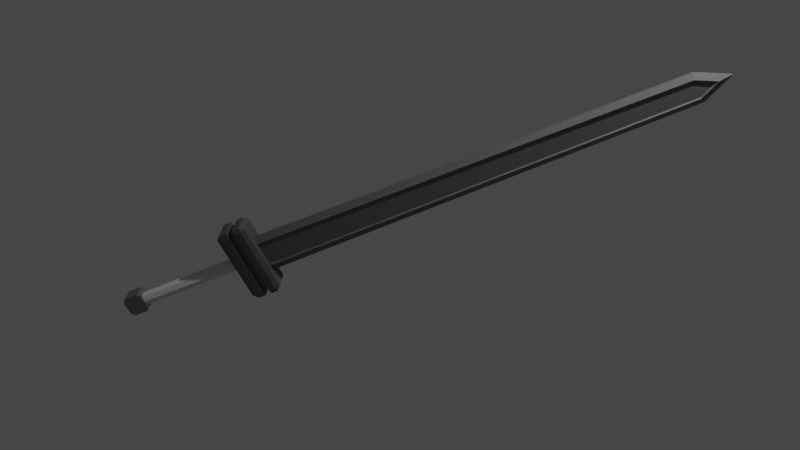 # Source: GutsRaiderBlade.blend  (saved by Blender 3.2.14; exported with 4.5.12 LTS)
import bpy
from mathutils import Matrix  # noqa: F401  (used for matrix-valued properties, if any)

bpy.ops.wm.read_factory_settings(use_empty=True)
scene = bpy.context.scene
scene.name = 'Scene'

# ---- collections
col_sceneobjects = bpy.data.collections.new('SceneObjects'); scene.collection.children.link(col_sceneobjects)
col_raiderblade = bpy.data.collections.new('RaiderBlade'); scene.collection.children.link(col_raiderblade)
col_references = bpy.data.collections.new('References'); scene.collection.children.link(col_references)
col_references.hide_render = True

# ---- materials (node trees are filled in below, after node groups)
mat_material = bpy.data.materials.new('Material')
mat_material.alpha_threshold = 0.0
mat_material.use_transparent_shadow = False
mat_material.line_color = (0.0, 0.0, 0.0, 1.0)
mat_blade = bpy.data.materials.new('Blade')
mat_blade.use_transparent_shadow = False
mat_edge = bpy.data.materials.new('Edge')
mat_edge.use_transparent_shadow = False
mat_guard = bpy.data.materials.new('Guard')
mat_guard.use_transparent_shadow = False
mat_pommel = bpy.data.materials.new('Pommel')
mat_pommel.use_transparent_shadow = False
mat_handle = bpy.data.materials.new('Handle')
mat_handle.use_transparent_shadow = False

# ---- node groups
ng_auto_smooth = bpy.data.node_groups.new('Auto Smooth', 'GeometryNodeTree')
_s = ng_auto_smooth.interface.new_socket(name='Geometry', in_out='OUTPUT', socket_type='NodeSocketGeometry')
_s = ng_auto_smooth.interface.new_socket(name='Geometry', in_out='INPUT', socket_type='NodeSocketGeometry')
_s = ng_auto_smooth.interface.new_socket(name='Angle', in_out='INPUT', socket_type='NodeSocketFloat')
_s.subtype = 'ANGLE'
_s.min_value = 0.0
_s.max_value = 3.142
ng_auto_smooth.is_modifier = True
_N = ng_auto_smooth.nodes; _L = ng_auto_smooth.links
n0 = _N.new('NodeGroupOutput'); n0.name = 'Group Output'; n0.location = (480, -100)
n1 = _N.new('NodeGroupInput'); n1.name = 'Group Input'; n1.location = (-420, -300)
n2 = _N.new('NodeGroupInput'); n2.name = 'Group Input.001'; n2.location = (-60, -100)
n3 = _N.new('GeometryNodeSetShadeSmooth'); n3.name = 'Set Shade Smooth'; n3.location = (120, -100)
n3.domain = 'EDGE'
n4 = _N.new('GeometryNodeSetShadeSmooth'); n4.name = 'Set Shade Smooth.001'; n4.location = (300, -100)
n5 = _N.new('GeometryNodeInputMeshEdgeAngle'); n5.name = 'Edge Angle'; n5.location = (-420, -220)
n6 = _N.new('GeometryNodeInputEdgeSmooth'); n6.name = 'Is Edge Smooth'; n6.location = (-60, -160)
n7 = _N.new('GeometryNodeInputShadeSmooth'); n7.name = 'Is Face Smooth'; n7.location = (-240, -340)
n8 = _N.new('FunctionNodeBooleanMath'); n8.name = 'Boolean Math'; n8.location = (-60, -220)
n9 = _N.new('FunctionNodeCompare'); n9.name = 'Compare'; n9.location = (-240, -180)
n9.operation = 'LESS_EQUAL'
_L.new(n5.outputs[0], n9.inputs[0])
_L.new(n4.outputs[0], n0.inputs[0])
_L.new(n1.outputs[1], n9.inputs[1])
_L.new(n9.outputs[0], n8.inputs[0])
_L.new(n7.outputs[0], n8.inputs[1])
_L.new(n2.outputs[0], n3.inputs[0])
_L.new(n6.outputs[0], n3.inputs[1])
_L.new(n3.outputs[0], n4.inputs[0])
_L.new(n8.outputs[0], n3.inputs[2])
n0.is_active_output = True

# ---- material node trees
mat_material.use_nodes = True; mat_material.node_tree.nodes.clear()
_N = mat_material.node_tree.nodes; _L = mat_material.node_tree.links
n0 = _N.new('ShaderNodeOutputMaterial'); n0.name = 'Material Output'; n0.location = (300, 300)
n1 = _N.new('ShaderNodeBsdfPrincipled'); n1.name = 'Principled BSDF'; n1.location = (10, 300)
n1.distribution = 'GGX'
n1.subsurface_method = 'RANDOM_WALK_SKIN'
n1.inputs[2].default_value = 0.4
n1.inputs[3].default_value = 1.45
n1.inputs[27].default_value = (0.0, 0.0, 0.0, 1.0)
n1.inputs[28].default_value = 1.0
_L.new(n1.outputs[0], n0.inputs[0])
n0.is_active_output = True
mat_blade.use_nodes = True; mat_blade.node_tree.nodes.clear()
_N = mat_blade.node_tree.nodes; _L = mat_blade.node_tree.links
n0 = _N.new('ShaderNodeBsdfPrincipled'); n0.name = 'Principled BSDF'; n0.location = (10, 300)
n0.distribution = 'GGX'
n0.subsurface_method = 'RANDOM_WALK_SKIN'
n0.inputs[0].default_value = (0.17, 0.17, 0.17, 1.0)
n0.inputs[1].default_value = 0.422
n0.inputs[2].default_value = 0.6927
n0.inputs[3].default_value = 1.45
n0.inputs[27].default_value = (0.0, 0.0, 0.0, 1.0)
n0.inputs[28].default_value = 1.0
n1 = _N.new('ShaderNodeOutputMaterial'); n1.name = 'Material Output'; n1.location = (300, 300)
_L.new(n0.outputs[0], n1.inputs[0])
n1.is_active_output = True
mat_edge.use_nodes = True; mat_edge.node_tree.nodes.clear()
_N = mat_edge.node_tree.nodes; _L = mat_edge.node_tree.links
n0 = _N.new('ShaderNodeBsdfPrincipled'); n0.name = 'Principled BSDF'; n0.location = (10, 300)
n0.distribution = 'GGX'
n0.subsurface_method = 'RANDOM_WALK_SKIN'
n0.inputs[0].default_value = (0.4487, 0.4487, 0.4487, 1.0)
n0.inputs[1].default_value = 0.6697
n0.inputs[3].default_value = 1.45
n0.inputs[27].default_value = (0.0, 0.0, 0.0, 1.0)
n0.inputs[28].default_value = 1.0
n1 = _N.new('ShaderNodeOutputMaterial'); n1.name = 'Material Output'; n1.location = (300, 300)
_L.new(n0.outputs[0], n1.inputs[0])
n1.is_active_output = True
mat_guard.use_nodes = True; mat_guard.node_tree.nodes.clear()
_N = mat_guard.node_tree.nodes; _L = mat_guard.node_tree.links
n0 = _N.new('ShaderNodeBsdfPrincipled'); n0.name = 'Principled BSDF'; n0.location = (10, 300)
n0.distribution = 'GGX'
n0.subsurface_method = 'RANDOM_WALK_SKIN'
n0.inputs[0].default_value = (0.1088, 0.1088, 0.1088, 1.0)
n0.inputs[1].default_value = 0.3578
n0.inputs[3].default_value = 1.45
n0.inputs[27].default_value = (0.0, 0.0, 0.0, 1.0)
n0.inputs[28].default_value = 1.0
n1 = _N.new('ShaderNodeOutputMaterial'); n1.name = 'Material Output'; n1.location = (300, 300)
_L.new(n0.outputs[0], n1.inputs[0])
n1.is_active_output = True
mat_pommel.use_nodes = True; mat_pommel.node_tree.nodes.clear()
_N = mat_pommel.node_tree.nodes; _L = mat_pommel.node_tree.links
n0 = _N.new('ShaderNodeBsdfPrincipled'); n0.name = 'Principled BSDF'; n0.location = (10, 300)
n0.distribution = 'GGX'
n0.subsurface_method = 'RANDOM_WALK_SKIN'
n0.inputs[0].default_value = (0.2215, 0.2215, 0.2215, 1.0)
n0.inputs[1].default_value = 0.5872
n0.inputs[3].default_value = 1.45
n0.inputs[27].default_value = (0.0, 0.0, 0.0, 1.0)
n0.inputs[28].default_value = 1.0
n1 = _N.new('ShaderNodeOutputMaterial'); n1.name = 'Material Output'; n1.location = (300, 300)
_L.new(n0.outputs[0], n1.inputs[0])
n1.is_active_output = True
mat_handle.use_nodes = True; mat_handle.node_tree.nodes.clear()
_N = mat_handle.node_tree.nodes; _L = mat_handle.node_tree.links
n0 = _N.new('ShaderNodeBsdfPrincipled'); n0.name = 'Principled BSDF'; n0.location = (10, 300)
n0.distribution = 'GGX'
n0.subsurface_method = 'RANDOM_WALK_SKIN'
n0.inputs[0].default_value = (0.6926, 0.6926, 0.6926, 1.0)
n0.inputs[2].default_value = 0.7202
n0.inputs[3].default_value = 1.45
n0.inputs[27].default_value = (0.0, 0.0, 0.0, 1.0)
n0.inputs[28].default_value = 1.0
n1 = _N.new('ShaderNodeOutputMaterial'); n1.name = 'Material Output'; n1.location = (300, 300)
_L.new(n0.outputs[0], n1.inputs[0])
n1.is_active_output = True

# ---- world
world_world = bpy.data.worlds.new('World'); scene.world = world_world
world_world.use_nodes = True; world_world.node_tree.nodes.clear()
_N = world_world.node_tree.nodes; _L = world_world.node_tree.links
n0 = _N.new('ShaderNodeOutputWorld'); n0.name = 'World Output'; n0.location = (300, 300)
n1 = _N.new('ShaderNodeBackground'); n1.name = 'Background'; n1.location = (10, 300)
n1.inputs[0].default_value = (0.05088, 0.05088, 0.05088, 1.0)
_L.new(n1.outputs[0], n0.inputs[0])
n0.is_active_output = True
world_world.color = (0.05088, 0.05088, 0.05088)
world_world.use_sun_shadow = False
world_world.sun_shadow_jitter_overblur = 0.0

# ---- cameras
cam_camera = bpy.data.cameras.new('Camera')
cam_camera.clip_end = 100.0
cam_camera.ortho_scale = 7.314

# ---- lights
light_light = bpy.data.lights.new('Light', 'POINT')
light_light.transmission_factor = 0.0
light_light.energy = 1000.0
light_light.shadow_soft_size = 0.1
light_light.shadow_maximum_resolution = 0.006
light_light.use_absolute_resolution = True
light_spot = bpy.data.lights.new('Spot', 'SPOT')
light_spot.color = (1.0, 0.6621, 0.6899)
light_spot.transmission_factor = 0.0
light_spot.use_custom_distance = True
light_spot.cutoff_distance = 13.55
light_spot.energy = 26.2
light_spot.shadow_maximum_resolution = 0.006
light_spot.use_absolute_resolution = True
light_spot.spot_blend = 0.4336
light_spot.spot_size = 1.698
light_spot_001 = bpy.data.lights.new('Spot.001', 'SPOT')
light_spot_001.color = (1.0, 0.002981, 0.0)
light_spot_001.transmission_factor = 0.0
light_spot_001.use_custom_distance = True
light_spot_001.cutoff_distance = 13.55
light_spot_001.energy = 997.9
light_spot_001.shadow_maximum_resolution = 0.006
light_spot_001.use_absolute_resolution = True
light_spot_001.spot_blend = 0.4336
light_spot_001.spot_size = 1.698

# ---- meshes
me_cube = bpy.data.meshes.new('Cube')
me_cube.from_pydata([(0.1086, 0.04434, 3.881), (0.1528, 0.04434, -1.122), (0.1086, -0.04434, 3.881), (0.1528, -0.04434, -1.122), (-0.1086, 0.04434, 3.881), (-0.1528, 0.04434, -1.122), (-0.1086, -0.04434, 3.881), (-0.1528, -0.04434, -1.122), (-2.511e-09, -0.04434, 4.098), (-2.511e-09, 0.04434, 4.098), (-0.234, 1.105e-09, -1.122), (0.1761, 1.105e-09, 3.898), (-0.1761, 1.105e-09, 3.898), (0.234, 1.105e-09, -1.122), (-2.511e-09, 1.105e-09, 4.253), (-0.45, -0.1136, -1.423), (-0.3972, -0.1136, -1.476), (-0.3972, -0.137, -1.423), (-0.3972, -0.137, -1.172), (-0.3972, -0.1136, -1.119), (-0.45, -0.1136, -1.172), (-0.3972, 0.1136, -1.476), (-0.45, 0.1136, -1.423), (-0.3972, 0.137, -1.423), (-0.45, 0.1136, -1.172), (-0.3972, 0.1136, -1.119), (-0.3972, 0.137, -1.172), (0.3972, -0.1136, -1.476), (0.45, -0.1136, -1.423), (0.3972, -0.137, -1.423), (0.45, -0.1136, -1.172), (0.3972, -0.1136, -1.119), (0.3972, -0.137, -1.172), (0.3972, 0.1136, -1.476), (0.3972, 0.137, -1.423), (0.45, 0.1136, -1.423), (0.3972, 0.137, -1.172), (0.3972, 0.1136, -1.119), (0.45, 0.1136, -1.172), (-0.3972, -0.137, -1.332), (-0.45, -0.1136, -1.332), (-0.45, -0.1136, -1.256), (-0.3972, -0.137, -1.256), (-0.3972, 0.137, -1.256), (-0.45, 0.1136, -1.256), (-0.45, 0.1136, -1.332), (-0.3972, 0.137, -1.332), (0.45, 0.1136, -1.256), (0.3972, 0.137, -1.256), (0.3972, 0.137, -1.332), (0.45, 0.1136, -1.332), (0.3972, -0.137, -1.256), (0.45, -0.1136, -1.256), (0.45, -0.1136, -1.332), (0.3972, -0.137, -1.332), (-0.415, -0.06752, -1.256), (-0.3531, -0.1057, -1.256), (-0.3999, -0.1323, -1.256), (-0.45, -0.1136, -1.256), (-0.415, 0.06752, -1.332), (-0.3531, 0.1057, -1.332), (-0.3999, 0.1323, -1.332), (-0.45, 0.1136, -1.332), (0.3531, 0.1057, -1.332), (0.415, 0.06752, -1.332), (0.45, 0.1136, -1.332), (0.3999, 0.1323, -1.332), (0.415, -0.06752, -1.332), (0.3531, -0.1057, -1.332), (0.3999, -0.1323, -1.332), (0.45, -0.1136, -1.332), (-0.3531, -0.1057, -1.332), (-0.415, -0.06752, -1.332), (-0.45, -0.1136, -1.332), (-0.3999, -0.1323, -1.332), (-0.3531, 0.1057, -1.256), (-0.415, 0.06752, -1.256), (-0.45, 0.1136, -1.256), (-0.3999, 0.1323, -1.256), (0.415, 0.06752, -1.256), (0.3531, 0.1057, -1.256), (0.3999, 0.1323, -1.256), (0.45, 0.1136, -1.256), (0.3531, -0.1057, -1.256), (0.415, -0.06752, -1.256), (0.45, -0.1136, -1.256), (0.3999, -0.1323, -1.256), (-2.511e-09, 0.08, -2.773), (-2.511e-09, 0.08, -1.433), (0.05657, 0.05657, -2.773), (0.05657, 0.05657, -1.433), (0.08, -2.392e-09, -2.773), (0.08, -2.392e-09, -1.433), (0.05657, -0.05657, -2.773), (0.05657, -0.05657, -1.433), (-9.505e-09, -0.08, -2.773), (-9.505e-09, -0.08, -1.433), (-0.05657, -0.05657, -2.773), (-0.05657, -0.05657, -1.433), (-0.08, 2.059e-09, -2.773), (-0.08, 2.059e-09, -1.433), (-0.05657, 0.05657, -2.773), (-0.05657, 0.05657, -1.433), (-0.1208, -0.0859, -2.929), (-0.08333, -0.0859, -2.966), (-0.08333, -0.0859, -2.725), (-0.1208, -0.0859, -2.762), (-0.08333, 0.0859, -2.966), (-0.1208, 0.0859, -2.929), (-0.1208, 0.0859, -2.762), (-0.08333, 0.0859, -2.725), (0.08333, -0.0859, -2.966), (0.1208, -0.0859, -2.929), (0.1208, -0.0859, -2.762), (0.08333, -0.0859, -2.725), (0.1208, 0.0859, -2.929), (0.08333, 0.0859, -2.966), (0.08333, 0.0859, -2.725), (0.1208, 0.0859, -2.762), (-2.511e-09, 0.02934, -1.122), (-0.1375, 0.02934, -1.122), (0.09772, 0.02934, 3.881), (0.1375, 0.02934, -1.122), (-0.1375, -0.02934, -1.122), (-0.09772, -0.02934, 3.881), (0.09772, -0.02934, 3.881), (0.1375, -0.02934, -1.122), (-0.09772, 0.02934, 3.881), (-2.511e-09, -0.02934, 4.07), (-2.511e-09, -0.02934, -1.122), (-2.511e-09, 0.02934, 4.07)], [], [(14, 12, 6, 8), (10, 12, 4, 5), (13, 11, 2, 3), (5, 4, 127, 120), (4, 9, 130, 127), (11, 14, 8, 2), (0, 9, 14, 11), (1, 0, 11, 13), (7, 6, 12, 10), (9, 4, 12, 14), (37, 25, 19, 31), (35, 50, 53, 28), (46, 45, 62, 61), (41, 20, 24, 44), (29, 54, 39, 17), (23, 46, 49, 34), (51, 32, 18, 42), (64, 79, 84, 67), (47, 38, 30, 52), (43, 26, 36, 48), (40, 39, 74, 73), (21, 33, 27, 16), (72, 55, 76, 59), (15, 16, 17), (18, 19, 20), (21, 22, 23), (24, 25, 26), (27, 28, 29), (30, 31, 32), (33, 34, 35), (36, 37, 38), (21, 16, 15, 22), (42, 18, 20, 41), (19, 25, 24, 20), (46, 23, 22, 45), (33, 21, 23, 34), (25, 37, 36, 26), (50, 35, 34, 49), (27, 33, 35, 28), (37, 31, 30, 38), (54, 29, 28, 53), (16, 27, 29, 17), (31, 19, 18, 32), (17, 39, 40, 15), (54, 53, 70, 69), (26, 43, 44, 24), (48, 47, 82, 81), (38, 47, 48, 36), (50, 49, 66, 65), (32, 51, 52, 30), (52, 51, 86, 85), (15, 40, 45, 22), (68, 83, 56, 71), (45, 40, 73, 72, 59, 62), (53, 50, 65, 64, 67, 70), (41, 44, 77, 76, 55, 58), (43, 48, 81, 80, 75, 78), (49, 46, 61, 60, 63, 66), (60, 75, 80, 63), (44, 43, 78, 77), (51, 42, 57, 56, 83, 86), (47, 52, 85, 84, 79, 82), (39, 54, 69, 68, 71, 74), (55, 56, 57, 58), (59, 60, 61, 62), (63, 64, 65, 66), (67, 68, 69, 70), (71, 72, 73, 74), (75, 76, 77, 78), (79, 80, 81, 82), (83, 84, 85, 86), (75, 60, 59, 76), (83, 68, 67, 84), (71, 56, 55, 72), (79, 64, 63, 80), (42, 41, 58, 57), (87, 88, 90, 89), (89, 90, 92, 91), (91, 92, 94, 93), (93, 94, 96, 95), (95, 96, 98, 97), (97, 98, 100, 99), (99, 100, 102, 101), (101, 102, 88, 87), (111, 112, 113, 114, 105, 106, 103, 104), (115, 118, 113, 112), (117, 110, 105, 114), (103, 106, 109, 108), (107, 108, 109, 110, 117, 118, 115, 116), (107, 104, 103, 108), (105, 110, 109, 106), (111, 116, 115, 112), (117, 114, 113, 118), (107, 116, 111, 104), (129, 128, 124, 123), (119, 130, 121, 122), (120, 127, 130, 119), (126, 125, 128, 129), (0, 1, 122, 121), (8, 6, 124, 128), (2, 8, 128, 125), (6, 7, 123, 124), (9, 0, 121, 130), (3, 2, 125, 126)])
me_cube.polygons.foreach_set('material_index', [2, 1, 2, 1, 1, 2, 1, 1, 2, 1, 3, 3, 3, 3, 3, 3, 3, 3, 3, 3, 3, 3, 3, 3, 3, 3, 3, 3, 3, 3, 3, 3, 3, 3, 3, 3, 3, 3, 3, 3, 3, 3, 3, 3, 3, 3, 3, 3, 3, 3, 3, 3, 3, 3, 3, 3, 3, 3, 3, 3, 3, 3, 3, 3, 3, 3, 3, 3, 3, 3, 3, 3, 3, 3, 3, 3, 5, 5, 5, 5, 5, 5, 5, 5, 4, 4, 4, 4, 4, 4, 4, 4, 4, 4, 1, 1, 1, 1, 1, 1, 1, 1, 1, 1])
_uv = me_cube.uv_layers.new(name='UVMap')
_uv.uv.foreach_set('vector', [0.0001333, 0.1384, 0.06611, 0.102, 0.07037, 0.1179, 0.03088, 0.1384, 0.9998, 0.09244, 0.06607, 0.08222, 0.07035, 0.06632, 0.9998, 0.07504, 0.9998, 0.185, 0.06607, 0.1748, 0.07035, 0.1589, 0.9998, 0.1676, 0.9998, 0.07504, 0.07035, 0.06632, 0.07035, 0.06632, 0.9998, 0.07504, 0.07035, 0.06632, 0.03088, 0.04582, 0.03088, 0.04582, 0.07035, 0.06632, 0.06607, 0.1748, 0.0001333, 0.1384, 0.03088, 0.1384, 0.07035, 0.1589, 0.07037, 0.02536, 0.03088, 0.04582, 0.0001333, 0.04581, 0.06611, 0.009454, 0.9999, 0.01754, 0.07037, 0.02536, 0.06611, 0.009454, 0.9998, 0.0001333, 0.9999, 0.1101, 0.07037, 0.1179, 0.06611, 0.102, 0.9998, 0.09271, 0.03088, 0.04582, 0.07035, 0.06632, 0.06607, 0.08222, 0.0001333, 0.04581, 0.5162, 0.215, 0.517, 0.3638, 0.4744, 0.364, 0.4737, 0.2152, 0.2797, 0.2025, 0.2796, 0.1855, 0.3222, 0.1853, 0.3223, 0.2023, 0.3511, 0.2021, 0.3604, 0.1853, 0.3605, 0.1858, 0.3526, 0.2014, 0.4746, 0.3937, 0.4745, 0.378, 0.5171, 0.3778, 0.5171, 0.3935, 0.3334, 0.2167, 0.3509, 0.216, 0.3509, 0.3653, 0.3339, 0.3645, 0.2695, 0.3649, 0.2521, 0.3656, 0.2521, 0.2163, 0.269, 0.2171, 0.4473, 0.215, 0.4629, 0.2157, 0.4634, 0.3636, 0.4473, 0.3643, 0.3727, 0.3769, 0.3825, 0.3591, 0.413, 0.3656, 0.4225, 0.3831, 0.5161, 0.1853, 0.5161, 0.201, 0.4736, 0.2012, 0.4735, 0.1855, 0.5434, 0.3639, 0.5278, 0.3632, 0.5273, 0.2154, 0.5434, 0.2147, 0.4412, 0.1947, 0.447, 0.2101, 0.4458, 0.2094, 0.4411, 0.1952, 0.2806, 0.3653, 0.2798, 0.2165, 0.3223, 0.2163, 0.3232, 0.3651, 0.4254, 0.205, 0.4156, 0.2228, 0.3851, 0.2163, 0.3757, 0.1988, 0.3331, 0.3753, 0.3232, 0.3651, 0.3339, 0.3645, 0.4634, 0.3636, 0.4744, 0.364, 0.4644, 0.3746, 0.2806, 0.3653, 0.2706, 0.3759, 0.2695, 0.3649, 0.5269, 0.374, 0.517, 0.3638, 0.5278, 0.3632, 0.3223, 0.2163, 0.3324, 0.2057, 0.3334, 0.2167, 0.4637, 0.205, 0.4737, 0.2152, 0.4629, 0.2157, 0.2798, 0.2165, 0.269, 0.2171, 0.2699, 0.2063, 0.5273, 0.2154, 0.5162, 0.215, 0.5262, 0.2044, 0.2806, 0.3653, 0.3232, 0.3651, 0.3232, 0.379, 0.2807, 0.3793, 0.4473, 0.3643, 0.4634, 0.3636, 0.4644, 0.3746, 0.4479, 0.3757, 0.4744, 0.364, 0.517, 0.3638, 0.5171, 0.3778, 0.4745, 0.378, 0.2521, 0.3656, 0.2695, 0.3649, 0.2706, 0.3759, 0.2527, 0.3771, 0.2798, 0.2165, 0.2806, 0.3653, 0.2695, 0.3649, 0.269, 0.2171, 0.517, 0.3638, 0.5162, 0.215, 0.5273, 0.2154, 0.5278, 0.3632, 0.2527, 0.2054, 0.2699, 0.2063, 0.269, 0.2171, 0.2521, 0.2163, 0.3223, 0.2163, 0.2798, 0.2165, 0.2797, 0.2025, 0.3223, 0.2023, 0.5162, 0.215, 0.4737, 0.2152, 0.4736, 0.2012, 0.5161, 0.201, 0.3509, 0.216, 0.3334, 0.2167, 0.3324, 0.2057, 0.3502, 0.2045, 0.3232, 0.3651, 0.3223, 0.2163, 0.3334, 0.2167, 0.3339, 0.3645, 0.4737, 0.2152, 0.4744, 0.364, 0.4634, 0.3636, 0.4629, 0.2157, 0.3339, 0.3645, 0.3509, 0.3653, 0.3503, 0.3762, 0.3331, 0.3753, 0.447, 0.3798, 0.4378, 0.3966, 0.4377, 0.3961, 0.4455, 0.3804, 0.5278, 0.3632, 0.5434, 0.3639, 0.5428, 0.3749, 0.5269, 0.374, 0.3793, 0.3498, 0.3824, 0.3528, 0.3823, 0.3529, 0.3793, 0.3503, 0.5262, 0.2044, 0.5427, 0.2032, 0.5434, 0.2147, 0.5273, 0.2154, 0.3569, 0.3871, 0.3511, 0.3717, 0.3523, 0.3724, 0.3571, 0.3867, 0.4629, 0.2157, 0.4473, 0.215, 0.4479, 0.2041, 0.4637, 0.205, 0.4129, 0.3553, 0.4175, 0.3515, 0.4175, 0.3522, 0.413, 0.3553, 0.3232, 0.379, 0.3233, 0.3961, 0.2808, 0.3963, 0.2807, 0.3793, 0.4397, 0.3649, 0.4231, 0.3494, 0.425, 0.2341, 0.4399, 0.2226, 0.3604, 0.1853, 0.4412, 0.1947, 0.4411, 0.1952, 0.4254, 0.205, 0.3757, 0.1988, 0.3605, 0.1858, 0.4378, 0.3966, 0.3569, 0.3871, 0.3571, 0.3867, 0.3727, 0.3769, 0.4225, 0.3831, 0.4377, 0.3961, 0.4157, 0.229, 0.3852, 0.2266, 0.3851, 0.2266, 0.3851, 0.2163, 0.4156, 0.2228, 0.4158, 0.229, 0.3807, 0.2304, 0.3793, 0.3498, 0.3793, 0.3503, 0.3732, 0.3478, 0.3751, 0.2325, 0.3807, 0.2297, 0.3511, 0.3717, 0.3511, 0.2021, 0.3526, 0.2014, 0.3584, 0.2169, 0.3582, 0.3593, 0.3523, 0.3724, 0.3584, 0.2169, 0.3751, 0.2325, 0.3732, 0.3478, 0.3582, 0.3593, 0.3852, 0.2266, 0.3807, 0.2304, 0.3807, 0.2297, 0.3851, 0.2266, 0.4175, 0.3515, 0.4189, 0.2321, 0.4189, 0.2315, 0.425, 0.2341, 0.4231, 0.3494, 0.4175, 0.3522, 0.3824, 0.3528, 0.4129, 0.3553, 0.413, 0.3553, 0.413, 0.3656, 0.3825, 0.3591, 0.3823, 0.3529, 0.447, 0.2101, 0.447, 0.3798, 0.4455, 0.3804, 0.4397, 0.3649, 0.4399, 0.2226, 0.4458, 0.2094, 0.4156, 0.2228, 0.425, 0.2341, 0.4189, 0.2315, 0.4158, 0.229, 0.3757, 0.1988, 0.3584, 0.2169, 0.3526, 0.2014, 0.3605, 0.1858, 0.3582, 0.3593, 0.3727, 0.3769, 0.3571, 0.3867, 0.3523, 0.3724, 0.4225, 0.3831, 0.4397, 0.3649, 0.4455, 0.3804, 0.4377, 0.3961, 0.4399, 0.2226, 0.4254, 0.205, 0.4411, 0.1952, 0.4458, 0.2094, 0.3751, 0.2325, 0.3851, 0.2163, 0.3851, 0.2266, 0.3807, 0.2297, 0.3825, 0.3591, 0.3732, 0.3478, 0.3793, 0.3503, 0.3823, 0.3529, 0.4231, 0.3494, 0.413, 0.3656, 0.413, 0.3553, 0.4175, 0.3522, 0.3751, 0.2325, 0.3584, 0.2169, 0.3757, 0.1988, 0.3851, 0.2163, 0.4231, 0.3494, 0.4397, 0.3649, 0.4225, 0.3831, 0.413, 0.3656, 0.4399, 0.2226, 0.425, 0.2341, 0.4156, 0.2228, 0.4254, 0.205, 0.3825, 0.3591, 0.3727, 0.3769, 0.3582, 0.3593, 0.3732, 0.3478, 0.4189, 0.2321, 0.4157, 0.229, 0.4158, 0.229, 0.4189, 0.2315, 0.0001333, 0.2543, 0.2518, 0.2543, 0.2518, 0.2658, 0.0001333, 0.2658, 0.0001333, 0.2658, 0.2518, 0.2658, 0.2518, 0.2773, 0.0001333, 0.2773, 0.0001335, 0.1853, 0.2518, 0.1853, 0.2518, 0.1968, 0.0001334, 0.1968, 0.0001334, 0.1968, 0.2518, 0.1968, 0.2518, 0.2083, 0.0001333, 0.2083, 0.0001333, 0.2083, 0.2518, 0.2083, 0.2518, 0.2198, 0.0001333, 0.2198, 0.0001333, 0.2198, 0.2518, 0.2198, 0.2518, 0.2313, 0.0001333, 0.2313, 0.0001333, 0.2313, 0.2518, 0.2313, 0.2518, 0.2428, 0.0001333, 0.2428, 0.0001333, 0.2428, 0.2518, 0.2428, 0.2518, 0.2543, 0.0001333, 0.2543, 0.03847, 0.2776, 0.04551, 0.2846, 0.04551, 0.3159, 0.03847, 0.3229, 0.007169, 0.3229, 0.0001333, 0.3159, 0.0001333, 0.2846, 0.007169, 0.2776, 0.07972, 0.3537, 0.04842, 0.3537, 0.04842, 0.3229, 0.07972, 0.3229, 0.03847, 0.3537, 0.007169, 0.3537, 0.007169, 0.3229, 0.03847, 0.3229, 0.1309, 0.3229, 0.1622, 0.3229, 0.1622, 0.3537, 0.1309, 0.3537, 0.007169, 0.399, 0.0001333, 0.392, 0.0001333, 0.3607, 0.007169, 0.3537, 0.03847, 0.3537, 0.04551, 0.3607, 0.04551, 0.392, 0.03847, 0.399, 0.121, 0.3537, 0.121, 0.3229, 0.1309, 0.3229, 0.1309, 0.3537, 0.1722, 0.3229, 0.1722, 0.3537, 0.1622, 0.3537, 0.1622, 0.3229, 0.08967, 0.3229, 0.08967, 0.3537, 0.07972, 0.3537, 0.07972, 0.3229, 0.03847, 0.3537, 0.03847, 0.3229, 0.04842, 0.3229, 0.04842, 0.3537, 0.121, 0.3537, 0.08967, 0.3537, 0.08967, 0.3229, 0.121, 0.3229, 0.9999, 0.1389, 0.03088, 0.1384, 0.07037, 0.1179, 0.9999, 0.1101, 0.9999, 0.04629, 0.03088, 0.04582, 0.07037, 0.02536, 0.9999, 0.01754, 0.9998, 0.07504, 0.07035, 0.06632, 0.03088, 0.04582, 0.9999, 0.04629, 0.9998, 0.1676, 0.07035, 0.1589, 0.03088, 0.1384, 0.9999, 0.1389, 0.07037, 0.02536, 0.9999, 0.01754, 0.9999, 0.01754, 0.07037, 0.02536, 0.03088, 0.1384, 0.07037, 0.1179, 0.07037, 0.1179, 0.03088, 0.1384, 0.07035, 0.1589, 0.03088, 0.1384, 0.03088, 0.1384, 0.07035, 0.1589, 0.07037, 0.1179, 0.9999, 0.1101, 0.9999, 0.1101, 0.07037, 0.1179, 0.03088, 0.04582, 0.07037, 0.02536, 0.07037, 0.02536, 0.03088, 0.04582, 0.9998, 0.1676, 0.07035, 0.1589, 0.07035, 0.1589, 0.9998, 0.1676])
me_cube.materials.append(mat_material)
me_cube.materials.append(mat_blade)
me_cube.materials.append(mat_edge)
me_cube.materials.append(mat_guard)
me_cube.materials.append(mat_pommel)
me_cube.materials.append(mat_handle)
me_cube.use_mirror_vertex_groups = False
me_cube.update()

# ---- objects
ob_light = bpy.data.objects.new('Light', light_light)
ob_camera = bpy.data.objects.new('Camera', cam_camera)
ob_spot = bpy.data.objects.new('Spot', light_spot)
ob_spot_001 = bpy.data.objects.new('Spot.001', light_spot_001)
ob_blade = bpy.data.objects.new('Blade', me_cube)
ob_empty = bpy.data.objects.new('Empty', None)
ob_empty_001 = bpy.data.objects.new('Empty.001', None)

# ---- transforms, parenting, visibility, modifiers, constraints
ob_light.location = (4.076, 1.005, 5.904)
ob_light.rotation_euler = (0.6503, 0.05522, 1.866)
ob_light.lock_rotations_4d = False
ob_light.empty_display_type = 'ARROWS'
ob_light.color = (0.0, 0.0, 0.0, 0.0)
ob_light.lineart.crease_threshold = 0.0
ob_camera.location = (4.883, 10.4, 3.689)
ob_camera.rotation_euler = (0.8465, -1.107, 3.351)
ob_camera.lock_rotations_4d = False
ob_camera.empty_display_type = 'ARROWS'
ob_camera.color = (0.0, 0.0, 0.0, 0.0)
ob_camera.display_type = 'WIRE'
ob_camera.lineart.crease_threshold = 0.0
ob_spot.location = (-5.985, 2.027, 3.003)
ob_spot.rotation_euler = (7.55, -0.0, 4.383)
ob_spot_001.location = (5.043, 5.048, 3.003)
ob_spot_001.rotation_euler = (7.55, -0.0, 2.383)
ob_spot_001.hide_render = True
ob_blade.location = (2.511e-09, -1.105e-09, -0.367)
ob_blade.lock_rotations_4d = False
ob_blade.empty_display_type = 'ARROWS'
ob_blade.lineart.crease_threshold = 0.0
_m = ob_blade.modifiers.new('Auto Smooth', 'NODES')
_m.node_group = ng_auto_smooth
_gi = [s.identifier for s in ng_auto_smooth.interface.items_tree if s.item_type == 'SOCKET' and s.in_out == 'INPUT']
_m[_gi[1]] = 0.5236  # Angle
ob_empty.location = (-10.0, 1.961, 0.0)
ob_empty.rotation_euler = (1.571, -0.0, 1.571)
ob_empty.scale = (3.0, 3.0, 3.0)
ob_empty.empty_display_type = 'IMAGE'
ob_empty.empty_display_size = 5.0
ob_empty.empty_image_side = 'FRONT'
ob_empty_001.location = (5.34, 10.0, 0.0)
ob_empty_001.rotation_euler = (1.571, -0.0, -0.0)
ob_empty_001.scale = (3.0, 3.0, 3.0)
ob_empty_001.empty_display_type = 'IMAGE'
ob_empty_001.empty_display_size = 5.0
ob_empty_001.empty_image_side = 'FRONT'

# ---- collection membership
col_sceneobjects.objects.link(ob_light)
col_sceneobjects.objects.link(ob_camera)
col_sceneobjects.objects.link(ob_spot)
col_sceneobjects.objects.link(ob_spot_001)
col_raiderblade.objects.link(ob_blade)
col_references.objects.link(ob_empty)
col_references.objects.link(ob_empty_001)

# ---- scene / render settings (as saved in the file)
scene.camera = ob_camera
scene.frame_start = 1; scene.frame_end = 250; scene.frame_set(2)
scene.render.engine = 'BLENDER_EEVEE_NEXT'
scene.cycles.sampling_pattern = 'TABULATED_SOBOL'
scene.cycles.use_light_tree = False
scene.view_settings.view_transform = 'Filmic'
bpy.context.view_layer.update()
